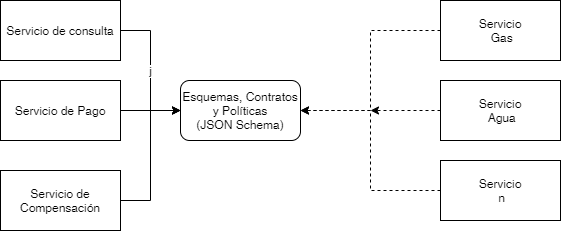

The diagram above was exported from draw.io. Its source (the exported page's mxGraphModel, read from the mxfile embedded in the PNG):
<mxGraphModel dx="940" dy="524" grid="1" gridSize="10" guides="1" tooltips="1" connect="1" arrows="1" fold="1" page="1" pageScale="1" pageWidth="827" pageHeight="1169" math="0" shadow="0">
  <root>
    <mxCell id="0" />
    <mxCell id="1" parent="0" />
    <mxCell id="2" value="j" style="edgeStyle=orthogonalEdgeStyle;rounded=0;orthogonalLoop=1;jettySize=auto;html=1;entryX=0;entryY=0.5;entryDx=0;entryDy=0;" edge="1" source="3" target="8" parent="1">
      <mxGeometry relative="1" as="geometry" />
    </mxCell>
    <mxCell id="3" value="Servicio de consulta" style="rounded=0;whiteSpace=wrap;html=1;" vertex="1" parent="1">
      <mxGeometry x="160" y="80" width="120" height="60" as="geometry" />
    </mxCell>
    <mxCell id="4" style="edgeStyle=orthogonalEdgeStyle;rounded=0;orthogonalLoop=1;jettySize=auto;html=1;entryX=0;entryY=0.5;entryDx=0;entryDy=0;" edge="1" source="5" target="8" parent="1">
      <mxGeometry relative="1" as="geometry" />
    </mxCell>
    <mxCell id="5" value="Servicio de Pago" style="rounded=0;whiteSpace=wrap;html=1;" vertex="1" parent="1">
      <mxGeometry x="160" y="160" width="120" height="60" as="geometry" />
    </mxCell>
    <mxCell id="6" style="edgeStyle=orthogonalEdgeStyle;rounded=0;orthogonalLoop=1;jettySize=auto;html=1;entryX=0;entryY=0.5;entryDx=0;entryDy=0;" edge="1" source="7" target="8" parent="1">
      <mxGeometry relative="1" as="geometry">
        <mxPoint x="310" y="190" as="targetPoint" />
      </mxGeometry>
    </mxCell>
    <mxCell id="7" value="Servicio de Compensación" style="rounded=0;whiteSpace=wrap;html=1;" vertex="1" parent="1">
      <mxGeometry x="160" y="250" width="120" height="60" as="geometry" />
    </mxCell>
    <mxCell id="8" value="Esquemas, Contratos y Políticas&lt;br&gt;(JSON Schema)" style="rounded=1;whiteSpace=wrap;html=1;" vertex="1" parent="1">
      <mxGeometry x="340" y="160" width="120" height="60" as="geometry" />
    </mxCell>
    <mxCell id="9" style="edgeStyle=orthogonalEdgeStyle;rounded=0;orthogonalLoop=1;jettySize=auto;html=1;entryX=1;entryY=0.5;entryDx=0;entryDy=0;dashed=1;" edge="1" source="10" target="8" parent="1">
      <mxGeometry relative="1" as="geometry" />
    </mxCell>
    <mxCell id="10" value="Servicio&lt;br&gt;&amp;nbsp;Gas" style="rounded=0;whiteSpace=wrap;html=1;" vertex="1" parent="1">
      <mxGeometry x="600" y="80" width="120" height="60" as="geometry" />
    </mxCell>
    <mxCell id="11" style="edgeStyle=orthogonalEdgeStyle;rounded=0;orthogonalLoop=1;jettySize=auto;html=1;dashed=1;" edge="1" source="12" parent="1">
      <mxGeometry relative="1" as="geometry">
        <mxPoint x="530" y="190" as="targetPoint" />
      </mxGeometry>
    </mxCell>
    <mxCell id="12" value="Servicio&lt;br&gt;&amp;nbsp;Agua" style="rounded=0;whiteSpace=wrap;html=1;" vertex="1" parent="1">
      <mxGeometry x="600" y="160" width="120" height="60" as="geometry" />
    </mxCell>
    <mxCell id="13" style="edgeStyle=orthogonalEdgeStyle;rounded=0;orthogonalLoop=1;jettySize=auto;html=1;entryX=1;entryY=0.5;entryDx=0;entryDy=0;dashed=1;" edge="1" source="14" target="8" parent="1">
      <mxGeometry relative="1" as="geometry" />
    </mxCell>
    <mxCell id="14" value="Servicio&lt;br&gt;&amp;nbsp;n" style="rounded=0;whiteSpace=wrap;html=1;" vertex="1" parent="1">
      <mxGeometry x="600" y="240" width="120" height="60" as="geometry" />
    </mxCell>
  </root>
</mxGraphModel>